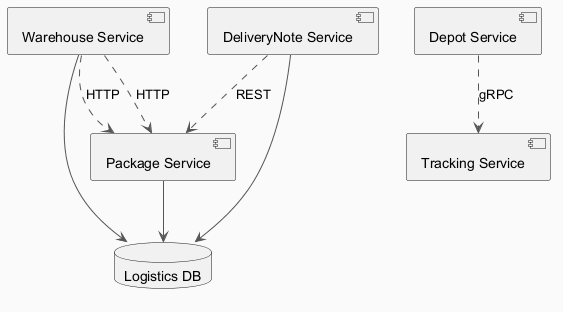

The diagram above was rendered by PlantUML. Its source (embedded in the PNG):
@startuml
skinparam backgroundColor #FAFAFA
skinparam classBackgroundColor #FFF3E0
skinparam classBorderColor #E65100
skinparam ArrowColor #555555
component "Package Service" as C_PackageService
component "Depot Service" as C_DepotService
component "Warehouse Service" as C_WarehouseService
component "Tracking Service" as C_TrackingService
component "DeliveryNote Service" as C_DeliveryNoteService
database "Logistics DB" as DB_logistics
C_PackageService --> DB_logistics
C_WarehouseService --> DB_logistics
C_DeliveryNoteService --> DB_logistics
C_WarehouseService ..> C_PackageService : HTTP
C_DepotService ..> C_TrackingService : gRPC
C_WarehouseService ..> C_PackageService : HTTP
C_DeliveryNoteService ..> C_PackageService : REST
@enduml